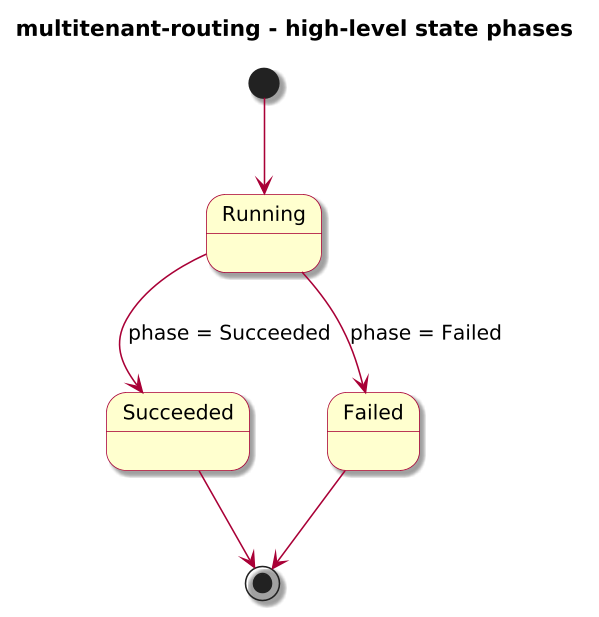

The diagram above was rendered by PlantUML. Its source (embedded in the PNG):
@startuml

skinparam BackgroundColor #FFFFFF
skinparam Shadowing true

skinparam DefaultFontName "SansSerif"
skinparam DefaultFontSize 13
skinparam DefaultFontStyle plain

skinparam dpi 150

skinparam sequence {
  ArrowColor #A80036
  LifeLineBorderColor #A80036
  LifeLineBackgroundColor #FFFFFF
}

skinparam Note {
  BackgroundColor #FBFB77
  BorderColor #A80036
}

skinparam ParticipantBorderColor #A80036
skinparam ParticipantBackgroundColor #FEFECE

skinparam ActorBorderColor #A80036
skinparam ActorBackgroundColor #FFFFFF
skinparam SequenceActorBorderThickness 2

skinparam state {
  BorderColor #A80036
  BackgroundColor #FEFECE
}

skinparam activity {
  ArrowColor #A80036
  BackgroundColor #FEFECE
  BorderColor #A80036
}

!include journey-diagram-theme.puml
title multitenant-routing - high-level state phases

[*] --> Running

state Running
state Succeeded
state Failed

Running --> Succeeded : phase = Succeeded
Running --> Failed : phase = Failed

Succeeded --> [*]
Failed --> [*]

@enduml